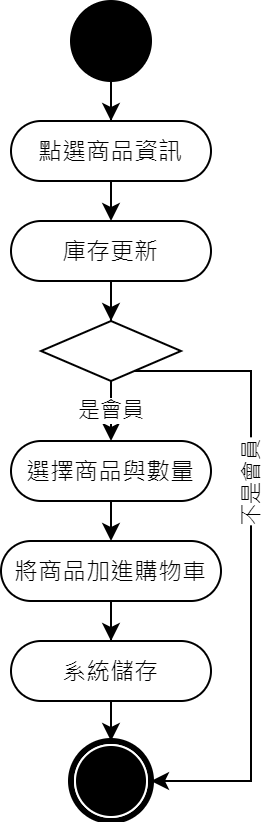

The diagram above was exported from draw.io. Its source (the exported page's mxGraphModel, read from the mxfile embedded in the PNG):
<mxGraphModel dx="1086" dy="806" grid="1" gridSize="10" guides="1" tooltips="1" connect="1" arrows="1" fold="1" page="1" pageScale="1" pageWidth="827" pageHeight="1169" math="0" shadow="0">
  <root>
    <mxCell id="0" />
    <mxCell id="1" parent="0" />
    <mxCell id="fHUhpo8QZiHKhP3WM-t6-1" style="edgeStyle=orthogonalEdgeStyle;rounded=0;orthogonalLoop=1;jettySize=auto;html=1;entryX=0.5;entryY=0;entryDx=0;entryDy=0;" parent="1" source="fHUhpo8QZiHKhP3WM-t6-2" target="fHUhpo8QZiHKhP3WM-t6-4" edge="1">
      <mxGeometry relative="1" as="geometry">
        <mxPoint x="400" y="100" as="targetPoint" />
      </mxGeometry>
    </mxCell>
    <mxCell id="fHUhpo8QZiHKhP3WM-t6-2" value="" style="ellipse;whiteSpace=wrap;html=1;rounded=0;shadow=0;comic=0;labelBackgroundColor=none;strokeWidth=1;fillColor=#000000;fontFamily=Verdana;fontSize=12;align=center;" parent="1" vertex="1">
      <mxGeometry x="380" y="70" width="40" height="40" as="geometry" />
    </mxCell>
    <mxCell id="fHUhpo8QZiHKhP3WM-t6-3" style="edgeStyle=orthogonalEdgeStyle;rounded=0;orthogonalLoop=1;jettySize=auto;html=1;entryX=0.5;entryY=0;entryDx=0;entryDy=0;" parent="1" target="fHUhpo8QZiHKhP3WM-t6-34" edge="1">
      <mxGeometry relative="1" as="geometry">
        <mxPoint x="400" y="150" as="sourcePoint" />
      </mxGeometry>
    </mxCell>
    <mxCell id="fHUhpo8QZiHKhP3WM-t6-4" value="點選商品資訊" style="rounded=1;whiteSpace=wrap;html=1;shadow=0;comic=0;labelBackgroundColor=none;strokeWidth=1;fontFamily=Verdana;fontSize=12;align=center;arcSize=50;" parent="1" vertex="1">
      <mxGeometry x="350" y="130" width="100" height="30" as="geometry" />
    </mxCell>
    <mxCell id="fHUhpo8QZiHKhP3WM-t6-5" style="edgeStyle=orthogonalEdgeStyle;rounded=0;orthogonalLoop=1;jettySize=auto;html=1;entryX=0.5;entryY=0;entryDx=0;entryDy=0;exitX=0.5;exitY=1;exitDx=0;exitDy=0;" parent="1" source="fHUhpo8QZiHKhP3WM-t6-6" target="fHUhpo8QZiHKhP3WM-t6-9" edge="1">
      <mxGeometry relative="1" as="geometry">
        <mxPoint x="400" y="380" as="targetPoint" />
      </mxGeometry>
    </mxCell>
    <mxCell id="fHUhpo8QZiHKhP3WM-t6-6" value="選擇商品與數量" style="rounded=1;whiteSpace=wrap;html=1;shadow=0;comic=0;labelBackgroundColor=none;strokeWidth=1;fontFamily=Verdana;fontSize=12;align=center;arcSize=50;" parent="1" vertex="1">
      <mxGeometry x="350" y="290" width="100" height="30" as="geometry" />
    </mxCell>
    <mxCell id="fHUhpo8QZiHKhP3WM-t6-7" style="edgeStyle=orthogonalEdgeStyle;rounded=0;orthogonalLoop=1;jettySize=auto;html=1;entryX=0.5;entryY=0;entryDx=0;entryDy=0;exitX=0.5;exitY=1;exitDx=0;exitDy=0;" parent="1" source="fHUhpo8QZiHKhP3WM-t6-15" target="fHUhpo8QZiHKhP3WM-t6-37" edge="1">
      <mxGeometry relative="1" as="geometry">
        <mxPoint x="400" y="440" as="targetPoint" />
        <mxPoint x="495" y="460" as="sourcePoint" />
      </mxGeometry>
    </mxCell>
    <mxCell id="fHUhpo8QZiHKhP3WM-t6-8" style="edgeStyle=orthogonalEdgeStyle;rounded=0;orthogonalLoop=1;jettySize=auto;html=1;entryX=0.5;entryY=0;entryDx=0;entryDy=0;" parent="1" source="fHUhpo8QZiHKhP3WM-t6-9" target="fHUhpo8QZiHKhP3WM-t6-15" edge="1">
      <mxGeometry relative="1" as="geometry">
        <mxPoint x="400" y="410" as="targetPoint" />
      </mxGeometry>
    </mxCell>
    <mxCell id="fHUhpo8QZiHKhP3WM-t6-9" value="將商品加進購物車" style="rounded=1;whiteSpace=wrap;html=1;shadow=0;comic=0;labelBackgroundColor=none;strokeWidth=1;fontFamily=Verdana;fontSize=12;align=center;arcSize=50;" parent="1" vertex="1">
      <mxGeometry x="345" y="340" width="110" height="30" as="geometry" />
    </mxCell>
    <mxCell id="fHUhpo8QZiHKhP3WM-t6-10" value="是會員" style="edgeStyle=orthogonalEdgeStyle;rounded=0;orthogonalLoop=1;jettySize=auto;html=1;entryX=0.5;entryY=0;entryDx=0;entryDy=0;" parent="1" source="fHUhpo8QZiHKhP3WM-t6-11" target="fHUhpo8QZiHKhP3WM-t6-6" edge="1">
      <mxGeometry relative="1" as="geometry">
        <mxPoint x="330" y="255" as="targetPoint" />
      </mxGeometry>
    </mxCell>
    <mxCell id="fHUhpo8QZiHKhP3WM-t6-47" value="不是會員" style="edgeStyle=orthogonalEdgeStyle;rounded=0;orthogonalLoop=1;jettySize=auto;html=1;entryX=1;entryY=0.5;entryDx=0;entryDy=0;horizontal=0;" parent="1" source="fHUhpo8QZiHKhP3WM-t6-11" target="fHUhpo8QZiHKhP3WM-t6-37" edge="1">
      <mxGeometry x="-0.2661" relative="1" as="geometry">
        <Array as="points">
          <mxPoint x="470" y="255" />
          <mxPoint x="470" y="460" />
        </Array>
        <mxPoint as="offset" />
        <mxPoint x="436.75" y="440" as="targetPoint" />
      </mxGeometry>
    </mxCell>
    <mxCell id="fHUhpo8QZiHKhP3WM-t6-11" value="" style="rhombus;whiteSpace=wrap;html=1;" parent="1" vertex="1">
      <mxGeometry x="365" y="230" width="70" height="30" as="geometry" />
    </mxCell>
    <mxCell id="fHUhpo8QZiHKhP3WM-t6-15" value="系統儲存" style="rounded=1;whiteSpace=wrap;html=1;shadow=0;comic=0;labelBackgroundColor=none;strokeWidth=1;fontFamily=Verdana;fontSize=12;align=center;arcSize=50;" parent="1" vertex="1">
      <mxGeometry x="350" y="390" width="100" height="30" as="geometry" />
    </mxCell>
    <mxCell id="fHUhpo8QZiHKhP3WM-t6-33" style="edgeStyle=orthogonalEdgeStyle;rounded=0;orthogonalLoop=1;jettySize=auto;html=1;entryX=0.5;entryY=0;entryDx=0;entryDy=0;" parent="1" source="fHUhpo8QZiHKhP3WM-t6-34" target="fHUhpo8QZiHKhP3WM-t6-11" edge="1">
      <mxGeometry relative="1" as="geometry">
        <mxPoint x="510" y="180" as="targetPoint" />
      </mxGeometry>
    </mxCell>
    <mxCell id="fHUhpo8QZiHKhP3WM-t6-34" value="庫存更新" style="rounded=1;whiteSpace=wrap;html=1;shadow=0;comic=0;labelBackgroundColor=none;strokeWidth=1;fontFamily=Verdana;fontSize=12;align=center;arcSize=50;" parent="1" vertex="1">
      <mxGeometry x="350" y="180" width="100" height="30" as="geometry" />
    </mxCell>
    <mxCell id="fHUhpo8QZiHKhP3WM-t6-37" value="" style="shape=mxgraph.bpmn.shape;html=1;verticalLabelPosition=bottom;labelBackgroundColor=#ffffff;verticalAlign=top;perimeter=ellipsePerimeter;outline=end;symbol=terminate;rounded=0;shadow=0;comic=0;strokeWidth=1;fontFamily=Verdana;fontSize=12;align=center;" parent="1" vertex="1">
      <mxGeometry x="380" y="440" width="40" height="40" as="geometry" />
    </mxCell>
  </root>
</mxGraphModel>